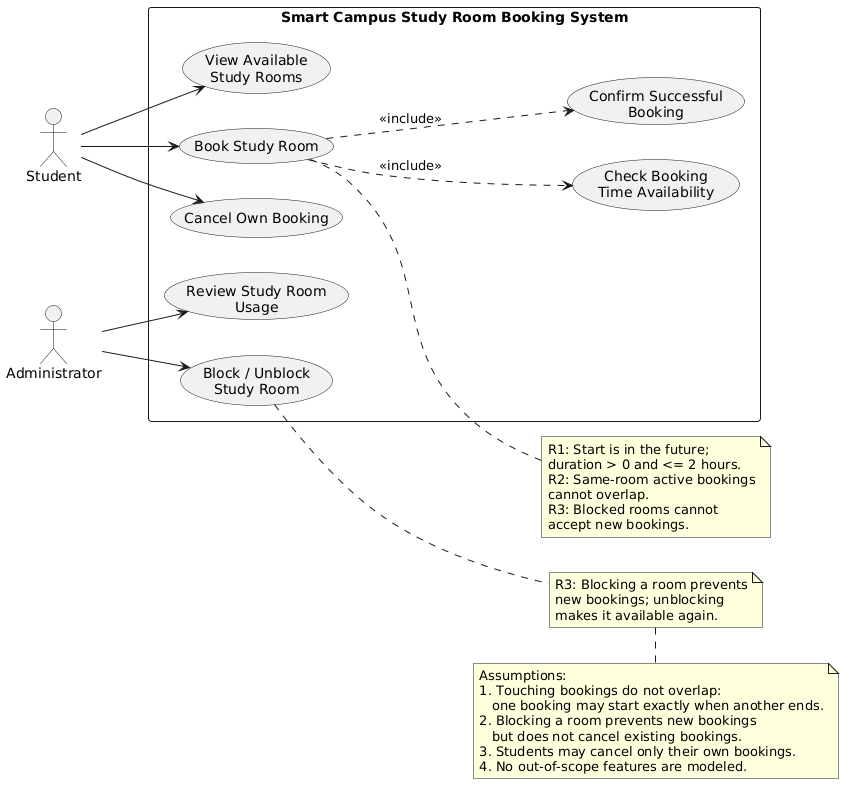

The diagram above was rendered by PlantUML. Its source (embedded in the PNG):
@startuml
left to right direction

actor Student
actor Administrator

rectangle "Smart Campus Study Room Booking System" {

  usecase "View Available\nStudy Rooms" as UC1
  usecase "Book Study Room" as UC2
  usecase "Cancel Own Booking" as UC3
  usecase "Review Study Room\nUsage" as UC4
  usecase "Block / Unblock\nStudy Room" as UC5
  usecase "Check Booking\nTime Availability" as UC6
  usecase "Confirm Successful\nBooking" as UC7
}

Student --> UC1
Student --> UC2
Student --> UC3

Administrator --> UC4
Administrator --> UC5

' why: US-02 and US-06 require booking availability and overlap validation
UC2 ..> UC6 : <<include>>

' why: R4 requires every successful booking to produce a confirmation
UC2 ..> UC7 : <<include>>

note right of UC2
R1: Start is in the future;
duration > 0 and <= 2 hours.
R2: Same-room active bookings
cannot overlap.
R3: Blocked rooms cannot
accept new bookings.
end note

note right of UC5
R3: Blocking a room prevents
new bookings; unblocking
makes it available again.
end note

note bottom
Assumptions:
1. Touching bookings do not overlap:
   one booking may start exactly when another ends.
2. Blocking a room prevents new bookings
   but does not cancel existing bookings.
3. Students may cancel only their own bookings.
4. No out-of-scope features are modeled.
end note
@enduml